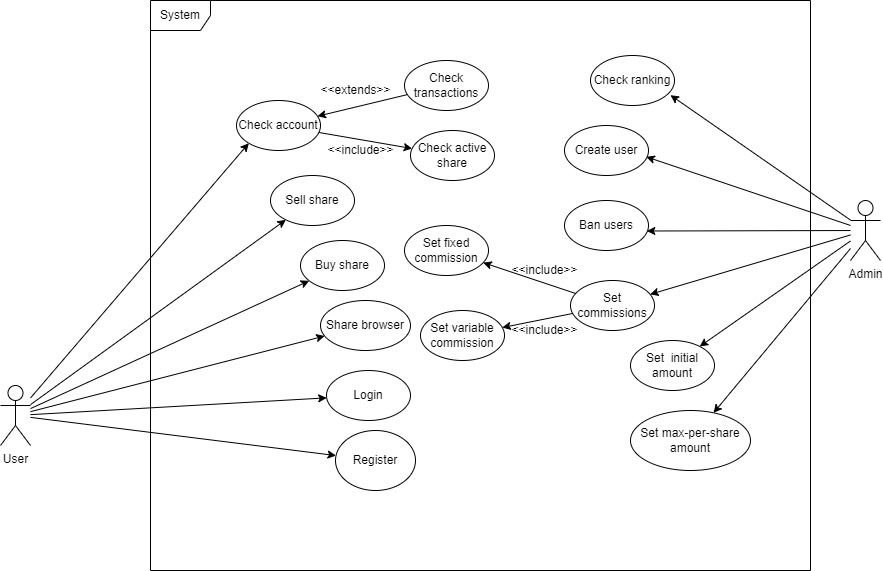

The diagram above was exported from draw.io. Its source (the exported page's mxGraphModel, read from the mxfile embedded in the PNG):
<mxGraphModel dx="1102" dy="865" grid="1" gridSize="10" guides="1" tooltips="1" connect="1" arrows="1" fold="1" page="1" pageScale="1" pageWidth="827" pageHeight="1169" math="0" shadow="0">
  <root>
    <mxCell id="0" />
    <mxCell id="1" parent="0" />
    <mxCell id="YoNn1OErTs8qPfWSG__e-7" style="rounded=0;orthogonalLoop=1;jettySize=auto;html=1;" parent="1" source="YoNn1OErTs8qPfWSG__e-1" target="YoNn1OErTs8qPfWSG__e-6" edge="1">
      <mxGeometry relative="1" as="geometry" />
    </mxCell>
    <mxCell id="YoNn1OErTs8qPfWSG__e-9" style="rounded=0;orthogonalLoop=1;jettySize=auto;html=1;" parent="1" source="YoNn1OErTs8qPfWSG__e-1" target="YoNn1OErTs8qPfWSG__e-8" edge="1">
      <mxGeometry relative="1" as="geometry" />
    </mxCell>
    <mxCell id="YoNn1OErTs8qPfWSG__e-12" style="edgeStyle=none;rounded=0;orthogonalLoop=1;jettySize=auto;html=1;" parent="1" source="YoNn1OErTs8qPfWSG__e-1" target="YoNn1OErTs8qPfWSG__e-11" edge="1">
      <mxGeometry relative="1" as="geometry" />
    </mxCell>
    <mxCell id="YoNn1OErTs8qPfWSG__e-15" style="edgeStyle=none;rounded=0;orthogonalLoop=1;jettySize=auto;html=1;" parent="1" source="YoNn1OErTs8qPfWSG__e-1" target="YoNn1OErTs8qPfWSG__e-13" edge="1">
      <mxGeometry relative="1" as="geometry" />
    </mxCell>
    <mxCell id="YoNn1OErTs8qPfWSG__e-26" style="edgeStyle=none;rounded=0;orthogonalLoop=1;jettySize=auto;html=1;" parent="1" source="YoNn1OErTs8qPfWSG__e-1" target="YoNn1OErTs8qPfWSG__e-21" edge="1">
      <mxGeometry relative="1" as="geometry" />
    </mxCell>
    <mxCell id="YoNn1OErTs8qPfWSG__e-50" style="edgeStyle=none;rounded=0;orthogonalLoop=1;jettySize=auto;html=1;entryX=0;entryY=1;entryDx=0;entryDy=0;" parent="1" source="YoNn1OErTs8qPfWSG__e-1" target="YoNn1OErTs8qPfWSG__e-16" edge="1">
      <mxGeometry relative="1" as="geometry" />
    </mxCell>
    <mxCell id="YoNn1OErTs8qPfWSG__e-1" value="User" style="shape=umlActor;verticalLabelPosition=bottom;verticalAlign=top;html=1;" parent="1" vertex="1">
      <mxGeometry x="10" y="525" width="30" height="60" as="geometry" />
    </mxCell>
    <mxCell id="YoNn1OErTs8qPfWSG__e-29" value="" style="edgeStyle=none;rounded=0;orthogonalLoop=1;jettySize=auto;html=1;entryX=0.974;entryY=0.627;entryDx=0;entryDy=0;entryPerimeter=0;" parent="1" source="YoNn1OErTs8qPfWSG__e-3" target="YoNn1OErTs8qPfWSG__e-30" edge="1">
      <mxGeometry relative="1" as="geometry">
        <mxPoint x="647.6097665851123" y="329.67001983769387" as="targetPoint" />
      </mxGeometry>
    </mxCell>
    <mxCell id="YoNn1OErTs8qPfWSG__e-39" style="edgeStyle=none;rounded=0;orthogonalLoop=1;jettySize=auto;html=1;entryX=0.952;entryY=0.793;entryDx=0;entryDy=0;entryPerimeter=0;" parent="1" source="YoNn1OErTs8qPfWSG__e-3" target="YoNn1OErTs8qPfWSG__e-38" edge="1">
      <mxGeometry relative="1" as="geometry">
        <mxPoint x="645.3567022067891" y="274.99891838827614" as="targetPoint" />
      </mxGeometry>
    </mxCell>
    <mxCell id="YoNn1OErTs8qPfWSG__e-40" style="edgeStyle=none;rounded=0;orthogonalLoop=1;jettySize=auto;html=1;entryX=0.98;entryY=0.61;entryDx=0;entryDy=0;entryPerimeter=0;" parent="1" source="YoNn1OErTs8qPfWSG__e-3" target="YoNn1OErTs8qPfWSG__e-31" edge="1">
      <mxGeometry relative="1" as="geometry">
        <mxPoint x="673.3294190127856" y="400.3204559240892" as="targetPoint" />
      </mxGeometry>
    </mxCell>
    <mxCell id="YoNn1OErTs8qPfWSG__e-43" style="edgeStyle=none;rounded=0;orthogonalLoop=1;jettySize=auto;html=1;" parent="1" source="YoNn1OErTs8qPfWSG__e-3" target="YoNn1OErTs8qPfWSG__e-35" edge="1">
      <mxGeometry relative="1" as="geometry" />
    </mxCell>
    <mxCell id="YoNn1OErTs8qPfWSG__e-44" style="edgeStyle=none;rounded=0;orthogonalLoop=1;jettySize=auto;html=1;" parent="1" source="YoNn1OErTs8qPfWSG__e-3" target="YoNn1OErTs8qPfWSG__e-37" edge="1">
      <mxGeometry relative="1" as="geometry" />
    </mxCell>
    <mxCell id="YoNn1OErTs8qPfWSG__e-45" style="edgeStyle=none;rounded=0;orthogonalLoop=1;jettySize=auto;html=1;" parent="1" source="YoNn1OErTs8qPfWSG__e-3" target="YoNn1OErTs8qPfWSG__e-32" edge="1">
      <mxGeometry relative="1" as="geometry" />
    </mxCell>
    <mxCell id="YoNn1OErTs8qPfWSG__e-3" value="Admin&lt;br&gt;" style="shape=umlActor;verticalLabelPosition=bottom;verticalAlign=top;html=1;" parent="1" vertex="1">
      <mxGeometry x="860" y="340" width="30" height="60" as="geometry" />
    </mxCell>
    <mxCell id="YoNn1OErTs8qPfWSG__e-6" value="Register" style="ellipse;whiteSpace=wrap;html=1;" parent="1" vertex="1">
      <mxGeometry x="345" y="570" width="80" height="60" as="geometry" />
    </mxCell>
    <mxCell id="YoNn1OErTs8qPfWSG__e-8" value="Login" style="ellipse;whiteSpace=wrap;html=1;" parent="1" vertex="1">
      <mxGeometry x="336" y="510" width="84" height="50" as="geometry" />
    </mxCell>
    <mxCell id="YoNn1OErTs8qPfWSG__e-11" value="Buy share" style="ellipse;whiteSpace=wrap;html=1;" parent="1" vertex="1">
      <mxGeometry x="310" y="380" width="84" height="50" as="geometry" />
    </mxCell>
    <mxCell id="YoNn1OErTs8qPfWSG__e-13" value="Sell share" style="ellipse;whiteSpace=wrap;html=1;" parent="1" vertex="1">
      <mxGeometry x="280" y="315" width="84" height="50" as="geometry" />
    </mxCell>
    <mxCell id="YoNn1OErTs8qPfWSG__e-16" value="Check account" style="ellipse;whiteSpace=wrap;html=1;" parent="1" vertex="1">
      <mxGeometry x="246" y="240" width="84" height="50" as="geometry" />
    </mxCell>
    <mxCell id="YoNn1OErTs8qPfWSG__e-22" style="edgeStyle=none;rounded=0;orthogonalLoop=1;jettySize=auto;html=1;" parent="1" source="YoNn1OErTs8qPfWSG__e-17" target="YoNn1OErTs8qPfWSG__e-16" edge="1">
      <mxGeometry relative="1" as="geometry" />
    </mxCell>
    <mxCell id="YoNn1OErTs8qPfWSG__e-17" value="Check transactions" style="ellipse;whiteSpace=wrap;html=1;" parent="1" vertex="1">
      <mxGeometry x="414" y="200" width="84" height="50" as="geometry" />
    </mxCell>
    <mxCell id="YoNn1OErTs8qPfWSG__e-23" style="edgeStyle=none;rounded=0;orthogonalLoop=1;jettySize=auto;html=1;" parent="1" source="YoNn1OErTs8qPfWSG__e-16" target="YoNn1OErTs8qPfWSG__e-19" edge="1">
      <mxGeometry relative="1" as="geometry">
        <mxPoint x="400" y="330" as="targetPoint" />
      </mxGeometry>
    </mxCell>
    <mxCell id="YoNn1OErTs8qPfWSG__e-19" value="Check active share" style="ellipse;whiteSpace=wrap;html=1;" parent="1" vertex="1">
      <mxGeometry x="420" y="270" width="84" height="50" as="geometry" />
    </mxCell>
    <mxCell id="YoNn1OErTs8qPfWSG__e-21" value="Share browser" style="ellipse;whiteSpace=wrap;html=1;" parent="1" vertex="1">
      <mxGeometry x="330" y="440" width="90" height="50" as="geometry" />
    </mxCell>
    <mxCell id="YoNn1OErTs8qPfWSG__e-24" value="&amp;lt;&amp;lt;extends&amp;gt;&amp;gt;&lt;br&gt;" style="text;html=1;align=center;verticalAlign=middle;resizable=0;points=[];autosize=1;strokeColor=none;fillColor=none;" parent="1" vertex="1">
      <mxGeometry x="320" y="220" width="90" height="20" as="geometry" />
    </mxCell>
    <mxCell id="YoNn1OErTs8qPfWSG__e-25" value="&amp;lt;&amp;lt;include&amp;gt;&amp;gt;" style="text;html=1;align=center;verticalAlign=middle;resizable=0;points=[];autosize=1;strokeColor=none;fillColor=none;" parent="1" vertex="1">
      <mxGeometry x="330" y="280" width="80" height="20" as="geometry" />
    </mxCell>
    <mxCell id="YoNn1OErTs8qPfWSG__e-27" style="edgeStyle=none;rounded=0;orthogonalLoop=1;jettySize=auto;html=1;exitX=0.5;exitY=1;exitDx=0;exitDy=0;" parent="1" source="YoNn1OErTs8qPfWSG__e-21" target="YoNn1OErTs8qPfWSG__e-21" edge="1">
      <mxGeometry relative="1" as="geometry" />
    </mxCell>
    <mxCell id="YoNn1OErTs8qPfWSG__e-30" value="Create user" style="ellipse;whiteSpace=wrap;html=1;" parent="1" vertex="1">
      <mxGeometry x="574" y="265" width="84" height="50" as="geometry" />
    </mxCell>
    <mxCell id="YoNn1OErTs8qPfWSG__e-31" value="Ban users" style="ellipse;whiteSpace=wrap;html=1;" parent="1" vertex="1">
      <mxGeometry x="574" y="340" width="84" height="50" as="geometry" />
    </mxCell>
    <mxCell id="YoNn1OErTs8qPfWSG__e-32" value="Set commissions" style="ellipse;whiteSpace=wrap;html=1;" parent="1" vertex="1">
      <mxGeometry x="580" y="420" width="84" height="50" as="geometry" />
    </mxCell>
    <mxCell id="YoNn1OErTs8qPfWSG__e-42" style="edgeStyle=none;rounded=0;orthogonalLoop=1;jettySize=auto;html=1;" parent="1" source="YoNn1OErTs8qPfWSG__e-32" target="YoNn1OErTs8qPfWSG__e-33" edge="1">
      <mxGeometry relative="1" as="geometry">
        <mxPoint x="506.74838788409784" y="479.9981747609672" as="sourcePoint" />
        <mxPoint x="586.1216994459868" y="511.1971662049873" as="targetPoint" />
      </mxGeometry>
    </mxCell>
    <mxCell id="YoNn1OErTs8qPfWSG__e-33" value="Set fixed commission" style="ellipse;whiteSpace=wrap;html=1;" parent="1" vertex="1">
      <mxGeometry x="414" y="365" width="84" height="50" as="geometry" />
    </mxCell>
    <mxCell id="YoNn1OErTs8qPfWSG__e-41" style="edgeStyle=none;rounded=0;orthogonalLoop=1;jettySize=auto;html=1;" parent="1" source="YoNn1OErTs8qPfWSG__e-32" target="YoNn1OErTs8qPfWSG__e-34" edge="1">
      <mxGeometry relative="1" as="geometry">
        <mxPoint x="510.20536878473445" y="538.0195364830739" as="sourcePoint" />
        <mxPoint x="579.8741955518761" y="529.6540380956528" as="targetPoint" />
      </mxGeometry>
    </mxCell>
    <mxCell id="YoNn1OErTs8qPfWSG__e-34" value="Set variable commission" style="ellipse;whiteSpace=wrap;html=1;" parent="1" vertex="1">
      <mxGeometry x="430" y="450" width="84" height="50" as="geometry" />
    </mxCell>
    <mxCell id="YoNn1OErTs8qPfWSG__e-35" value="Set&amp;nbsp; initial amount" style="ellipse;whiteSpace=wrap;html=1;" parent="1" vertex="1">
      <mxGeometry x="640" y="480" width="84" height="50" as="geometry" />
    </mxCell>
    <mxCell id="YoNn1OErTs8qPfWSG__e-37" value="Set max-per-share amount" style="ellipse;whiteSpace=wrap;html=1;" parent="1" vertex="1">
      <mxGeometry x="640" y="550" width="120" height="60" as="geometry" />
    </mxCell>
    <mxCell id="YoNn1OErTs8qPfWSG__e-38" value="Check ranking" style="ellipse;whiteSpace=wrap;html=1;" parent="1" vertex="1">
      <mxGeometry x="600" y="195" width="84" height="50" as="geometry" />
    </mxCell>
    <mxCell id="YoNn1OErTs8qPfWSG__e-49" value="System" style="shape=umlFrame;whiteSpace=wrap;html=1;" parent="1" vertex="1">
      <mxGeometry x="160" y="140" width="660" height="570" as="geometry" />
    </mxCell>
    <mxCell id="obMVZ8Sm5Yd-ld-_v_UT-1" value="&amp;lt;&amp;lt;include&amp;gt;&amp;gt;" style="text;html=1;align=center;verticalAlign=middle;resizable=0;points=[];autosize=1;strokeColor=none;fillColor=none;" parent="1" vertex="1">
      <mxGeometry x="514" y="400" width="80" height="20" as="geometry" />
    </mxCell>
    <mxCell id="obMVZ8Sm5Yd-ld-_v_UT-2" value="&amp;lt;&amp;lt;include&amp;gt;&amp;gt;" style="text;html=1;align=center;verticalAlign=middle;resizable=0;points=[];autosize=1;strokeColor=none;fillColor=none;" parent="1" vertex="1">
      <mxGeometry x="514" y="460" width="80" height="20" as="geometry" />
    </mxCell>
  </root>
</mxGraphModel>